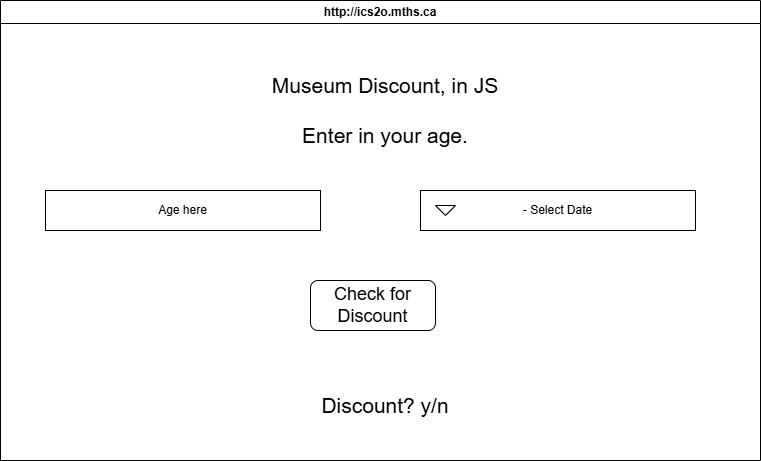

The diagram above was exported from draw.io. Its source (the exported page's mxGraphModel, read from the mxfile embedded in the PNG):
<mxGraphModel dx="1017" dy="660" grid="1" gridSize="10" guides="1" tooltips="1" connect="1" arrows="1" fold="1" page="1" pageScale="1" pageWidth="850" pageHeight="1100" math="0" shadow="0">
  <root>
    <mxCell id="0" />
    <mxCell id="1" parent="0" />
    <mxCell id="7" value="http://ics2o.mths.ca" style="swimlane;whiteSpace=wrap;html=1;" vertex="1" parent="1">
      <mxGeometry x="40" y="40" width="760" height="460" as="geometry" />
    </mxCell>
    <mxCell id="8" value="&lt;div style=&quot;&quot;&gt;&lt;font color=&quot;#000000&quot;&gt;&lt;span style=&quot;font-size: 21px;&quot;&gt;Museum Discount, in JS&lt;/span&gt;&lt;/font&gt;&lt;/div&gt;&lt;div&gt;&lt;font style=&quot;font-size: 21px; color: rgb(0, 0, 0);&quot;&gt;&lt;br&gt;&lt;/font&gt;&lt;/div&gt;&lt;div style=&quot;&quot;&gt;&lt;span style=&quot;font-size: 21px;&quot;&gt;Enter in your age.&lt;/span&gt;&lt;/div&gt;&lt;div style=&quot;&quot;&gt;&lt;br&gt;&lt;/div&gt;&lt;div style=&quot;&quot;&gt;&lt;br&gt;&lt;/div&gt;&lt;div style=&quot;&quot;&gt;&lt;br&gt;&lt;/div&gt;&lt;div style=&quot;&quot;&gt;&lt;br&gt;&lt;/div&gt;&lt;div style=&quot;&quot;&gt;&lt;br&gt;&lt;/div&gt;&lt;div style=&quot;&quot;&gt;&lt;br&gt;&lt;/div&gt;&lt;div style=&quot;&quot;&gt;&lt;br&gt;&lt;/div&gt;&lt;div style=&quot;&quot;&gt;&lt;br&gt;&lt;/div&gt;&lt;div style=&quot;&quot;&gt;&lt;font style=&quot;font-size: 21px; color: rgb(0, 0, 0);&quot;&gt;&lt;br&gt;&lt;/font&gt;&lt;/div&gt;&lt;div style=&quot;&quot;&gt;&lt;font style=&quot;font-size: 21px; color: rgb(0, 0, 0);&quot;&gt;&lt;br&gt;&lt;/font&gt;&lt;/div&gt;&lt;div style=&quot;&quot;&gt;&lt;font style=&quot;font-size: 21px; color: rgb(0, 0, 0);&quot;&gt;&lt;br&gt;&lt;/font&gt;&lt;/div&gt;&lt;div style=&quot;&quot;&gt;&lt;font style=&quot;font-size: 21px; color: rgb(0, 0, 0);&quot;&gt;&lt;br&gt;&lt;/font&gt;&lt;/div&gt;&lt;div style=&quot;&quot;&gt;&lt;br&gt;&lt;/div&gt;&lt;div style=&quot;&quot;&gt;&lt;br&gt;&lt;/div&gt;&lt;div style=&quot;&quot;&gt;&lt;font color=&quot;#000000&quot;&gt;&lt;span style=&quot;font-size: 21px;&quot;&gt;Discount? y/n&lt;/span&gt;&lt;/font&gt;&lt;/div&gt;" style="text;strokeColor=none;align=center;fillColor=none;html=1;verticalAlign=middle;whiteSpace=wrap;rounded=0;" vertex="1" parent="7">
      <mxGeometry x="234" y="50" width="302" height="390" as="geometry" />
    </mxCell>
    <mxCell id="9" value="Age here" style="whiteSpace=wrap;html=1;" vertex="1" parent="7">
      <mxGeometry x="45" y="190" width="275" height="40" as="geometry" />
    </mxCell>
    <mxCell id="13" value="- Select Date" style="rounded=0;whiteSpace=wrap;html=1;" vertex="1" parent="7">
      <mxGeometry x="420" y="190" width="275" height="40" as="geometry" />
    </mxCell>
    <mxCell id="14" value="" style="triangle;whiteSpace=wrap;html=1;direction=south;" vertex="1" parent="7">
      <mxGeometry x="435" y="205" width="20" height="10" as="geometry" />
    </mxCell>
    <mxCell id="12" value="Check for Discount" style="rounded=1;whiteSpace=wrap;html=1;fontSize=18;" vertex="1" parent="7">
      <mxGeometry x="310" y="280" width="125" height="50" as="geometry" />
    </mxCell>
  </root>
</mxGraphModel>